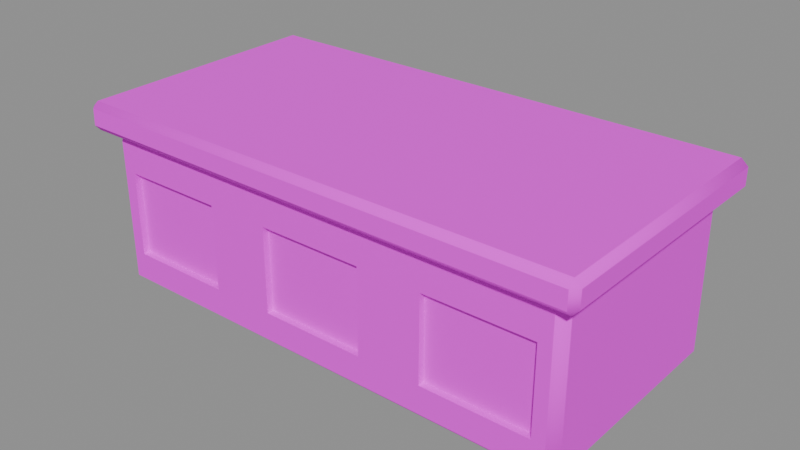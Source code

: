 # Source: stone-tomb-v01.blend  (saved by Blender 5.2.45; exported with 4.5.12 LTS)
import bpy
from mathutils import Matrix  # noqa: F401  (used for matrix-valued properties, if any)

bpy.ops.wm.read_factory_settings(use_empty=True)
scene = bpy.context.scene
scene.name = 'Scene'

# ---- images (referenced by path relative to the original .blend; pixels are not part of the script)
import os
ASSET_DIR = os.environ.get("B2B_ASSET_DIR", "")  # directory of the original .blend (textures are referenced by path, not embedded)
HERE = os.path.dirname(os.path.abspath(__file__))  # packed textures are extracted next to this script under _unpacked/

def load_image(name, relpath, width, height, colorspace="sRGB"):
    """Load a texture the original file referenced (path relative to the .blend, or extracted next to this script)."""
    p = next((c for c in (os.path.join(HERE, relpath), os.path.join(ASSET_DIR, relpath)) if relpath and os.path.exists(c)), "")
    if p:
        img = bpy.data.images.load(p, check_existing=True)
        img.name = name
    else:  # same state as the original file: an image datablock whose file is absent (Cycles renders it pink)
        img = bpy.data.images.new(name, width, height)
        img.source = "FILE"
        img.filepath = "//" + (relpath or name)
    img.colorspace_settings.name = colorspace
    return img
img_masonry_mossy_jpg = load_image('masonry-mossy.jpg', 'masonry-mossy.jpg', 1024, 1024, 'sRGB')
img_masonry_crypt_jpg = load_image('masonry-crypt.jpg', 'masonry-crypt.jpg', 1024, 1024, 'sRGB')

# ---- materials (node trees are filled in below, after node groups)
mat_masonry_mossy = bpy.data.materials.new('masonry-mossy')
mat_masonry_crypt = bpy.data.materials.new('masonry-crypt')

# ---- material node trees
mat_masonry_mossy.use_nodes = True; mat_masonry_mossy.node_tree.nodes.clear()
_N = mat_masonry_mossy.node_tree.nodes; _L = mat_masonry_mossy.node_tree.links
n0 = _N.new('ShaderNodeOutputMaterial'); n0.name = 'Material Output'; n0.location = (0, 0)
n1 = _N.new('ShaderNodeBsdfPrincipled'); n1.name = 'Principled BSDF'; n1.location = (0, 0)
n1.inputs[2].default_value = 0.9
n1.inputs[10].default_value = 0.005
n2 = _N.new('ShaderNodeTexImage'); n2.name = 'Image Texture'; n2.location = (0, 0)
n2.image = img_masonry_mossy_jpg
_L.new(n1.outputs[0], n0.inputs[0])
_L.new(n2.outputs[0], n1.inputs[0])
n0.is_active_output = True
mat_masonry_crypt.use_nodes = True; mat_masonry_crypt.node_tree.nodes.clear()
_N = mat_masonry_crypt.node_tree.nodes; _L = mat_masonry_crypt.node_tree.links
n0 = _N.new('ShaderNodeOutputMaterial'); n0.name = 'Material Output'; n0.location = (0, 0)
n1 = _N.new('ShaderNodeBsdfPrincipled'); n1.name = 'Principled BSDF'; n1.location = (0, 0)
n1.inputs[2].default_value = 0.9
n1.inputs[10].default_value = 0.005
n2 = _N.new('ShaderNodeTexImage'); n2.name = 'Image Texture'; n2.location = (0, 0)
n2.image = img_masonry_crypt_jpg
_L.new(n1.outputs[0], n0.inputs[0])
_L.new(n2.outputs[0], n1.inputs[0])
n0.is_active_output = True

# ---- meshes
me_stone_tomb = bpy.data.meshes.new('stone-tomb')
me_stone_tomb.from_pydata([(-1.111, -0.511, 0.003045), (-1.111, -0.5522, 0.04173), (-1.151, -0.5114, 0.04197), (0.5489, -0.5213, 0.1721), (0.5489, -0.5213, 0.5721), (-0.2511, -0.5213, 0.1721), (-0.2511, -0.5213, 0.5721), (-1.051, -0.5213, 0.1721), (-1.112, -0.5525, 0.7125), (1.049, -0.5213, 0.1721), (1.049, -0.5213, 0.5721), (-1.051, -0.5213, 0.5721), (-1.111, -0.5113, 0.752), (0.2489, -0.5213, 0.1721), (-1.154, -0.5126, 0.7134), (0.2489, -0.5213, 0.5721), (-1.11, 0.508, 0.003751), (-0.5511, -0.5213, 0.1721), (-1.151, 0.5086, 0.04219), (-0.5511, -0.5213, 0.5721), (-1.11, 0.5455, 0.0433), (-1.111, 0.5087, 0.7523), (-1.11, 0.547, 0.7114), (-1.152, 0.5088, 0.7122), (1.11, -0.5121, 0.0), (1.151, -0.5123, 0.04107), (1.109, -0.5518, 0.04188), (1.109, -0.5114, 0.7522), (1.108, -0.5499, 0.7115), (1.15, -0.5117, 0.7125), (1.11, 0.5094, 0.0003126), (1.109, 0.5489, 0.04196), (1.151, 0.5094, 0.04135), (1.11, 0.5093, 0.7538), (1.147, 0.5079, 0.7113), (1.11, 0.5521, 0.7134), (-0.5511, -0.5522, 0.5721), (-1.051, -0.5524, 0.5721), (-1.051, -0.5522, 0.1721), (-0.5511, -0.5522, 0.1721), (0.2489, -0.5511, 0.5721), (-0.2511, -0.5518, 0.5721), (-0.2511, -0.552, 0.1721), (0.2489, -0.5518, 0.1721), (0.5489, -0.5508, 0.5721), (1.049, -0.5515, 0.1721), (1.049, -0.5504, 0.5721), (0.5489, -0.5517, 0.1721), (-1.196, -0.596, 0.753), (-1.195, -0.6235, 0.7832), (-1.225, -0.5957, 0.7827), (-1.194, -0.6219, 0.8603), (-1.194, -0.5947, 0.8879), (-1.223, -0.5951, 0.8608), (-1.194, 0.592, 0.7564), (-1.221, 0.5918, 0.784), (-1.195, 0.6202, 0.7834), (-1.196, 0.5939, 0.8927), (-1.195, 0.6218, 0.8613), (-1.226, 0.5935, 0.8619), (1.194, -0.5966, 0.7514), (1.223, -0.5958, 0.7826), (1.194, -0.6262, 0.7821), (1.194, -0.5962, 0.8916), (1.194, -0.6259, 0.8619), (1.224, -0.5963, 0.862), (1.195, 0.5949, 0.7488), (1.195, 0.6262, 0.7811), (1.226, 0.5943, 0.7814), (1.194, 0.5938, 0.8924), (1.226, 0.5943, 0.8627), (1.194, 0.6236, 0.862)], [], [(0, 1, 2), (8, 12, 14), (16, 18, 20), (21, 22, 23), (24, 25, 26), (27, 28, 29), (30, 31, 32), (33, 34, 35), (16, 0, 2, 18), (1, 8, 14, 2), (12, 21, 23, 14), (22, 20, 18, 23), (30, 16, 20, 31), (21, 33, 35, 22), (34, 32, 31, 35), (24, 30, 32, 25), (33, 27, 29, 34), (28, 26, 25, 29), (0, 24, 26, 1), (27, 12, 8, 28), (16, 30, 24, 0), (2, 14, 23, 18), (37, 8, 1, 38), (45, 26, 28, 46), (46, 28, 8, 37, 36, 41, 40, 43, 42, 39, 38, 1, 26, 45, 47, 44), (36, 39, 42, 41), (33, 21, 12, 27), (20, 22, 35, 31), (32, 34, 29, 25), (38, 7, 11, 37), (7, 17, 19, 11), (19, 17, 39, 36), (39, 17, 7, 38), (37, 11, 19, 36), (5, 6, 41, 42), (5, 13, 15, 6), (40, 15, 13, 43), (43, 13, 5, 42), (41, 6, 15, 40), (3, 4, 44, 47), (3, 9, 10, 4), (10, 9, 45, 46), (45, 9, 3, 47), (44, 4, 10, 46), (48, 49, 50), (51, 52, 53), (54, 55, 56), (57, 58, 59), (60, 61, 62), (63, 64, 65), (66, 67, 68), (69, 70, 71), (54, 48, 50, 55), (49, 51, 53, 50), (52, 57, 59, 53), (58, 56, 55, 59), (66, 54, 56, 67), (57, 69, 71, 58), (70, 68, 67, 71), (60, 66, 68, 61), (69, 63, 65, 70), (64, 62, 61, 65), (48, 60, 62, 49), (63, 52, 51, 64), (54, 66, 60, 48), (50, 53, 59, 55), (62, 64, 51, 49), (69, 57, 52, 63), (56, 58, 71, 67), (68, 70, 65, 61)])
me_stone_tomb.polygons.foreach_set('use_smooth', [True] * 70)
me_stone_tomb.polygons.foreach_set('material_index', [0, 0, 0, 0, 0, 0, 0, 0, 0, 0, 0, 0, 0, 0, 0, 0, 0, 0, 0, 0, 0, 0, 0, 0, 0, 0, 0, 0, 0, 0, 0, 0, 0, 0, 0, 0, 0, 0, 0, 0, 0, 0, 0, 0, 2, 2, 2, 2, 2, 2, 2, 2, 2, 2, 2, 2, 2, 2, 2, 2, 2, 2, 2, 2, 2, 2, 2, 2, 2, 2])
_k = set([(0, 16), (0, 24), (1, 8), (1, 26), (2, 14), (2, 18), (3, 4), (3, 9), (3, 47), (4, 10), (4, 44), (5, 6), (5, 13), (5, 42), (6, 15), (6, 41), (7, 11), (7, 17), (7, 38), (8, 28), (9, 10), (9, 45), (10, 46), (11, 19), (11, 37), (12, 21), (12, 27), (13, 15), (13, 43), (14, 23), (15, 40), (16, 30), (17, 19), (17, 39), (18, 23), (19, 36), (20, 22), (20, 31), (21, 33), (22, 35), (24, 30), (25, 29), (25, 32), (26, 28), (27, 33), (29, 34), (31, 35), (32, 34), (33, 35), (36, 37), (36, 39), (37, 38), (38, 39), (40, 41), (40, 43), (41, 42), (42, 43), (44, 46), (44, 47), (45, 46), (45, 47), (48, 54), (48, 60), (49, 51), (49, 62), (50, 53), (50, 55), (51, 64), (52, 57), (52, 63), (53, 59), (54, 66), (55, 59), (56, 58), (56, 67), (57, 69), (58, 71), (60, 66), (61, 65), (61, 68), (62, 64), (63, 69), (65, 70), (67, 71), (68, 70)])
me_stone_tomb.attributes.new('sharp_edge', 'BOOLEAN', 'EDGE').data.foreach_set('value', [ (min(e.vertices), max(e.vertices)) in _k for e in me_stone_tomb.edges])
_uv = me_stone_tomb.uv_layers.new(name='UVMap')
_uv.uv.foreach_set('vector', [-1.009, 0.4633, -1.009, 0.5008, -1.046, 0.4637, -1.01, -0.5011, -1.009, -0.4636, -1.049, -0.4648, 1.008, 0.00153, 1.045, 0.03647, 1.008, 0.03748, 1.009, 0.682, 1.009, 0.6449, 1.046, 0.6456, 1.01, -0.00188, 1.048, 0.03546, 1.009, 0.03619, 1.009, 0.682, 1.009, 0.645, 1.046, 0.6458, -1.01, -0.001596, -1.009, 0.03626, -1.047, 0.03571, 0.4642, 0.6834, 0.4629, 0.6447, 0.5031, 0.6467, -1.008, -0.463, -1.009, 0.4633, -1.046, 0.4637, -1.045, -0.4635, -1.009, 0.03606, -1.01, 0.6459, -1.049, 0.6466, -1.046, 0.03627, -1.009, -0.4636, -1.009, 0.4637, -1.046, 0.4638, -1.049, -0.4648, 1.009, 0.6449, 1.008, 0.03748, 1.045, 0.03647, 1.046, 0.6456, -1.01, -0.001596, 1.008, 0.00153, 1.008, 0.03748, -1.009, 0.03626, 1.009, 0.682, -1.01, 0.6834, -1.01, 0.6467, 1.009, 0.6449, 0.4629, 0.6447, 0.4643, 0.03571, 0.5003, 0.03626, 0.5031, 0.6467, 1.01, 0.4644, 1.01, -0.4643, 1.047, -0.4643, 1.048, 0.4645, 0.4642, 0.6834, -0.4637, 0.682, -0.464, 0.6458, 0.4629, 0.6447, 1.009, 0.645, 1.009, 0.03619, 1.048, 0.03546, 1.046, 0.6458, -1.009, 0.4633, 1.01, 0.4644, 1.009, 0.5004, -1.009, 0.5008, 1.009, 0.682, -1.009, 0.6818, -1.01, 0.6459, 1.009, 0.645, -1.008, -0.463, 1.01, -0.4643, 1.01, 0.4644, -1.009, 0.4633, 0.4637, 0.03627, 0.4648, 0.6466, -0.4638, 0.6456, -0.4635, 0.03647, -0.9545, 0.5182, -1.01, 0.6459, -1.009, 0.03606, -0.9545, 0.1545, 0.9545, 0.1545, 1.009, 0.03619, 1.009, 0.645, 0.9545, 0.5182, 0.9545, 0.5182, 1.009, 0.645, -1.01, 0.6459, -0.9545, 0.5182, -0.5, 0.5182, -0.2273, 0.5182, 0.2273, 0.5182, 0.2273, 0.1545, -0.2273, 0.1545, -0.5, 0.1545, -0.9545, 0.1545, -1.009, 0.03606, 1.009, 0.03619, 0.9545, 0.1545, 0.5, 0.1545, 0.5, 0.5182, -0.5, 0.5182, -0.5, 0.1545, -0.2273, 0.1545, -0.2273, 0.5182, 1.01, 0.4642, -1.009, 0.4637, -1.009, -0.4636, 1.009, -0.4637, 1.008, 0.03748, 1.009, 0.6449, -1.01, 0.6467, -1.009, 0.03626, 0.4643, 0.03571, 0.4629, 0.6447, -0.464, 0.6458, -0.4645, 0.03546, 0.375, 0.1212, 0.375, 0.25, 0.625, 0.25, 0.625, 0.1204, 0.375, 0.25, 0.375, 0.5, 0.625, 0.5, 0.625, 0.25, 0.625, 0.5, 0.375, 0.5, 0.375, 0.6284, 0.625, 0.6288, 0.375, 0.6284, 0.375, 0.5, 0.125, 0.5, 0.125, 0.6288, 0.875, 0.6296, 0.875, 0.5, 0.625, 0.5, 0.625, 0.6288, 0.375, 0.25, 0.625, 0.25, 0.625, 0.123, 0.375, 0.1221, 0.375, 0.25, 0.375, 0.5, 0.625, 0.5, 0.625, 0.25, 0.625, 0.6241, 0.625, 0.5, 0.375, 0.5, 0.375, 0.627, 0.375, 0.627, 0.375, 0.5, 0.125, 0.5, 0.125, 0.6279, 0.875, 0.627, 0.875, 0.5, 0.625, 0.5, 0.625, 0.6241, 0.375, 0.25, 0.625, 0.25, 0.625, 0.127, 0.375, 0.1233, 0.375, 0.25, 0.375, 0.5, 0.625, 0.5, 0.625, 0.25, 0.625, 0.5, 0.375, 0.5, 0.375, 0.6257, 0.625, 0.621, 0.375, 0.6257, 0.375, 0.5, 0.125, 0.5, 0.125, 0.6267, 0.875, 0.623, 0.875, 0.5, 0.625, 0.5, 0.625, 0.621, -1.086, 0.6827, -1.085, 0.7101, -1.112, 0.7097, -1.085, 0.7802, -1.085, 0.8053, -1.111, 0.7807, -0.5394, 0.6857, -0.5392, 0.7108, -0.565, 0.7103, 1.087, 0.8097, 1.086, 0.7812, 1.113, 0.7816, -0.5411, 0.6812, -0.5404, 0.7096, -0.5681, 0.7091, 1.086, 0.8087, 1.086, 0.7817, 1.114, 0.7818, 0.5421, 0.6788, 0.5705, 0.7082, 0.5415, 0.7085, -1.086, 0.8094, -1.115, 0.7824, -1.086, 0.7818, -0.5394, 0.6857, 0.5406, 0.6827, 0.5403, 0.7097, -0.5392, 0.7108, -1.085, 0.7101, -1.085, 0.7802, -1.111, 0.7807, -1.112, 0.7097, 0.5394, 0.8053, -0.5411, 0.8097, -0.5407, 0.7816, 0.5398, 0.7807, -0.5665, 0.7812, -0.565, 0.7103, -0.5392, 0.7108, -0.5407, 0.7816, 1.088, -0.5421, -1.085, -0.5394, -1.085, -0.565, 1.087, -0.5705, 1.087, 0.8097, -1.086, 0.8094, -1.086, 0.7818, 1.086, 0.7812, -1.115, 0.7824, -1.115, 0.7085, -1.087, 0.7082, -1.086, 0.7818, -0.5411, 0.6812, 0.5421, 0.6788, 0.5415, 0.7085, -0.5404, 0.7096, 1.086, 0.541, 1.086, -0.5407, 1.114, -0.5409, 1.115, 0.5415, -0.5678, 0.7817, -0.5681, 0.7091, -0.5404, 0.7096, -0.5409, 0.7818, -1.086, 0.6827, 1.087, 0.6812, 1.086, 0.7091, -1.085, 0.7101, 1.086, 0.8087, -1.085, 0.8053, -1.085, 0.7802, 1.086, 0.7817, -1.085, -0.5394, 1.088, -0.5421, 1.087, 0.5411, -1.086, 0.5406, 0.5403, 0.7097, 0.5398, 0.7807, -0.5407, 0.7816, -0.5392, 0.7108, 1.086, 0.7091, 1.086, 0.7817, -1.085, 0.7802, -1.085, 0.7101, 1.086, 0.541, -1.087, 0.5411, -1.085, -0.5394, 1.086, -0.5407, 1.085, 0.7103, 1.086, 0.7812, -1.086, 0.7818, -1.087, 0.7082, 0.5415, 0.7085, 0.5415, 0.7824, -0.5409, 0.7818, -0.5404, 0.7096])
me_stone_tomb.materials.append(mat_masonry_mossy)
me_stone_tomb.materials.append(None)
me_stone_tomb.materials.append(mat_masonry_crypt)
me_stone_tomb.update()

# ---- objects
ob_stone_tomb = bpy.data.objects.new('stone-tomb', me_stone_tomb)
ob_noise_origin610 = bpy.data.objects.new('noise_origin610', None)
ob_noise_origin611 = bpy.data.objects.new('noise_origin611', None)

# ---- transforms, parenting, visibility, modifiers, constraints
ob_stone_tomb.location = (0.0, 0.0, 0.0)
ob_noise_origin610.location = (4459.0, 1934.0, 750.3)
ob_noise_origin611.location = (4466.0, 1937.0, 751.5)

# ---- collection membership
scene.collection.objects.link(ob_stone_tomb)
scene.collection.objects.link(ob_noise_origin610)
scene.collection.objects.link(ob_noise_origin611)

# ---- scene / render settings (as saved in the file)
scene.frame_start = 1; scene.frame_end = 250; scene.frame_set(1)
scene.render.engine = 'BLENDER_EEVEE_NEXT'
scene.render.bake_bias = 0.0
scene.render.bake_samples = 0
scene.render.compositor_device = 'GPU'
scene.eevee.use_volume_custom_range = False
scene.eevee.fast_gi_thickness_near = 0.1
scene.eevee.fast_gi_thickness_far = 0.0
scene.eevee.ray_tracing_options.screen_trace_thickness = 0.1
bpy.context.view_layer.update()

# ---- added for rendering (the .blend has no active camera and no usable light): camera, sun + grey world if the file has none
cam_auto = bpy.data.cameras.new('AutoCamera')
cam_auto.lens = 50.0
cam_auto.sensor_width = 36.0
cam_auto.clip_end = 1000.0
ob_auto_camera = bpy.data.objects.new('AutoCamera', cam_auto)
scene.collection.objects.link(ob_auto_camera)
ob_auto_camera.location = (2.67729, -3.21275, 2.58818)
ob_auto_camera.rotation_euler = (1.09748, -7.21219e-08, 0.694738)
scene.camera = ob_auto_camera
light_auto_sun = bpy.data.lights.new('AutoSun', 'SUN')
light_auto_sun.energy = 3.0
light_auto_sun.angle = 0.0523599
ob_auto_sun = bpy.data.objects.new('AutoSun', light_auto_sun)
scene.collection.objects.link(ob_auto_sun)
ob_auto_sun.rotation_euler = (0.872665, 0.174533, 0.523599)
if scene.world is None:
    world_auto = bpy.data.worlds.new('AutoWorld')
    world_auto.color = (0.3, 0.3, 0.3)
    scene.world = world_auto
bpy.context.view_layer.update()
